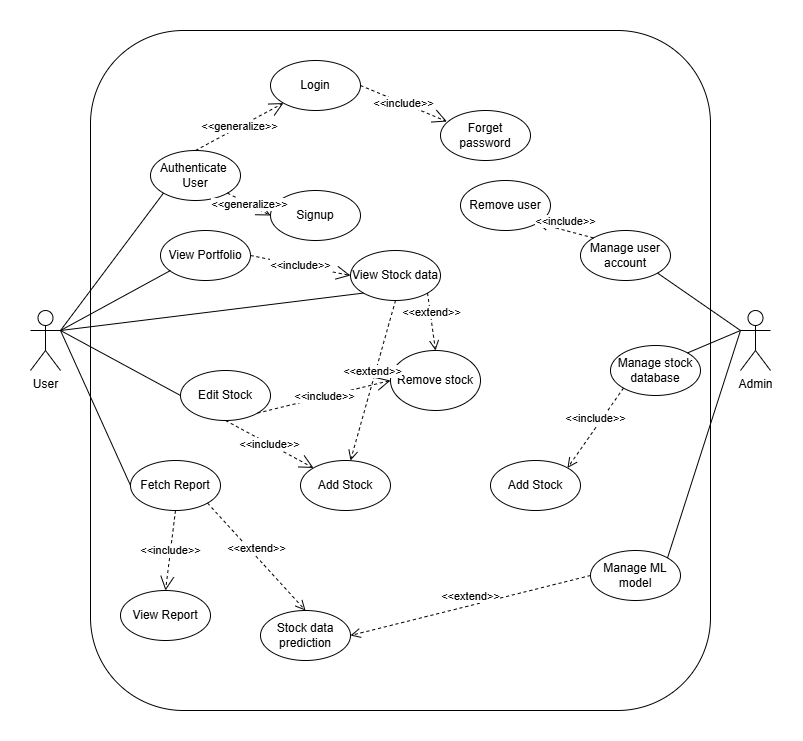

The diagram above was exported from draw.io. Its source (the exported page's mxGraphModel, read from the mxfile embedded in the PNG):
<mxGraphModel dx="906" dy="491" grid="1" gridSize="10" guides="1" tooltips="1" connect="1" arrows="1" fold="1" page="1" pageScale="1" pageWidth="850" pageHeight="1100" math="0" shadow="0">
  <root>
    <mxCell id="0" />
    <mxCell id="1" parent="0" />
    <mxCell id="e_d1BnMGfVQipoNMaMiU-2" value="User" style="shape=umlActor;verticalLabelPosition=bottom;verticalAlign=top;html=1;" vertex="1" parent="1">
      <mxGeometry x="50" y="400" width="30" height="60" as="geometry" />
    </mxCell>
    <mxCell id="e_d1BnMGfVQipoNMaMiU-4" value="Admin" style="shape=umlActor;verticalLabelPosition=bottom;verticalAlign=top;html=1;" vertex="1" parent="1">
      <mxGeometry x="760" y="400" width="30" height="60" as="geometry" />
    </mxCell>
    <mxCell id="e_d1BnMGfVQipoNMaMiU-5" value="" style="rounded=1;whiteSpace=wrap;html=1;" vertex="1" parent="1">
      <mxGeometry x="110" y="120" width="620" height="680" as="geometry" />
    </mxCell>
    <mxCell id="e_d1BnMGfVQipoNMaMiU-8" value="Authenticate&amp;nbsp;&lt;div&gt;User&lt;/div&gt;" style="ellipse;whiteSpace=wrap;html=1;" vertex="1" parent="1">
      <mxGeometry x="170" y="240" width="90" height="50" as="geometry" />
    </mxCell>
    <mxCell id="e_d1BnMGfVQipoNMaMiU-9" value="Signup" style="ellipse;whiteSpace=wrap;html=1;" vertex="1" parent="1">
      <mxGeometry x="290" y="280" width="90" height="50" as="geometry" />
    </mxCell>
    <mxCell id="e_d1BnMGfVQipoNMaMiU-10" value="Login" style="ellipse;whiteSpace=wrap;html=1;" vertex="1" parent="1">
      <mxGeometry x="290" y="150" width="90" height="50" as="geometry" />
    </mxCell>
    <mxCell id="e_d1BnMGfVQipoNMaMiU-11" value="Forget password" style="ellipse;whiteSpace=wrap;html=1;" vertex="1" parent="1">
      <mxGeometry x="460" y="200" width="90" height="50" as="geometry" />
    </mxCell>
    <mxCell id="e_d1BnMGfVQipoNMaMiU-13" value="Stock data prediction" style="ellipse;whiteSpace=wrap;html=1;" vertex="1" parent="1">
      <mxGeometry x="280" y="700" width="90" height="50" as="geometry" />
    </mxCell>
    <mxCell id="e_d1BnMGfVQipoNMaMiU-14" value="View Report" style="ellipse;whiteSpace=wrap;html=1;" vertex="1" parent="1">
      <mxGeometry x="140" y="680" width="90" height="50" as="geometry" />
    </mxCell>
    <mxCell id="e_d1BnMGfVQipoNMaMiU-15" value="Fetch Report" style="ellipse;whiteSpace=wrap;html=1;" vertex="1" parent="1">
      <mxGeometry x="150" y="550" width="90" height="50" as="geometry" />
    </mxCell>
    <mxCell id="e_d1BnMGfVQipoNMaMiU-16" value="Add Stock" style="ellipse;whiteSpace=wrap;html=1;" vertex="1" parent="1">
      <mxGeometry x="320" y="550" width="90" height="50" as="geometry" />
    </mxCell>
    <mxCell id="e_d1BnMGfVQipoNMaMiU-17" value="Remove stock" style="ellipse;whiteSpace=wrap;html=1;" vertex="1" parent="1">
      <mxGeometry x="410" y="440" width="90" height="60" as="geometry" />
    </mxCell>
    <mxCell id="e_d1BnMGfVQipoNMaMiU-18" value="View Stock data" style="ellipse;whiteSpace=wrap;html=1;" vertex="1" parent="1">
      <mxGeometry x="370" y="340" width="90" height="50" as="geometry" />
    </mxCell>
    <mxCell id="e_d1BnMGfVQipoNMaMiU-19" value="Edit Stock" style="ellipse;whiteSpace=wrap;html=1;" vertex="1" parent="1">
      <mxGeometry x="200" y="460" width="90" height="50" as="geometry" />
    </mxCell>
    <mxCell id="e_d1BnMGfVQipoNMaMiU-20" value="View Portfolio" style="ellipse;whiteSpace=wrap;html=1;" vertex="1" parent="1">
      <mxGeometry x="180" y="320" width="90" height="50" as="geometry" />
    </mxCell>
    <mxCell id="e_d1BnMGfVQipoNMaMiU-21" value="Add Stock" style="ellipse;whiteSpace=wrap;html=1;" vertex="1" parent="1">
      <mxGeometry x="510" y="550" width="90" height="50" as="geometry" />
    </mxCell>
    <mxCell id="e_d1BnMGfVQipoNMaMiU-22" value="Manage stock database" style="ellipse;whiteSpace=wrap;html=1;" vertex="1" parent="1">
      <mxGeometry x="630" y="435" width="90" height="50" as="geometry" />
    </mxCell>
    <mxCell id="e_d1BnMGfVQipoNMaMiU-23" value="Manage ML model" style="ellipse;whiteSpace=wrap;html=1;" vertex="1" parent="1">
      <mxGeometry x="610" y="640" width="90" height="50" as="geometry" />
    </mxCell>
    <mxCell id="e_d1BnMGfVQipoNMaMiU-24" value="Remove user" style="ellipse;whiteSpace=wrap;html=1;" vertex="1" parent="1">
      <mxGeometry x="480" y="270" width="90" height="50" as="geometry" />
    </mxCell>
    <mxCell id="e_d1BnMGfVQipoNMaMiU-25" value="Manage user account" style="ellipse;whiteSpace=wrap;html=1;" vertex="1" parent="1">
      <mxGeometry x="600" y="320" width="90" height="50" as="geometry" />
    </mxCell>
    <mxCell id="e_d1BnMGfVQipoNMaMiU-26" value="" style="endArrow=none;html=1;rounded=0;exitX=1;exitY=0.3333333333333333;exitDx=0;exitDy=0;exitPerimeter=0;" edge="1" parent="1" source="e_d1BnMGfVQipoNMaMiU-2">
      <mxGeometry width="50" height="50" relative="1" as="geometry">
        <mxPoint x="430" y="540" as="sourcePoint" />
        <mxPoint x="190" y="360" as="targetPoint" />
        <Array as="points">
          <mxPoint x="190" y="360" />
        </Array>
      </mxGeometry>
    </mxCell>
    <mxCell id="e_d1BnMGfVQipoNMaMiU-27" value="" style="endArrow=none;html=1;rounded=0;exitX=1;exitY=0.3333333333333333;exitDx=0;exitDy=0;exitPerimeter=0;entryX=0;entryY=1;entryDx=0;entryDy=0;" edge="1" parent="1" source="e_d1BnMGfVQipoNMaMiU-2" target="e_d1BnMGfVQipoNMaMiU-8">
      <mxGeometry width="50" height="50" relative="1" as="geometry">
        <mxPoint x="430" y="540" as="sourcePoint" />
        <mxPoint x="480" y="490" as="targetPoint" />
      </mxGeometry>
    </mxCell>
    <mxCell id="e_d1BnMGfVQipoNMaMiU-28" value="" style="endArrow=none;html=1;rounded=0;exitX=1;exitY=0.3333333333333333;exitDx=0;exitDy=0;exitPerimeter=0;entryX=0;entryY=0.5;entryDx=0;entryDy=0;" edge="1" parent="1" source="e_d1BnMGfVQipoNMaMiU-2" target="e_d1BnMGfVQipoNMaMiU-19">
      <mxGeometry width="50" height="50" relative="1" as="geometry">
        <mxPoint x="430" y="560" as="sourcePoint" />
        <mxPoint x="480" y="510" as="targetPoint" />
      </mxGeometry>
    </mxCell>
    <mxCell id="e_d1BnMGfVQipoNMaMiU-29" value="" style="endArrow=none;html=1;rounded=0;exitX=1;exitY=0.3333333333333333;exitDx=0;exitDy=0;exitPerimeter=0;entryX=0;entryY=1;entryDx=0;entryDy=0;" edge="1" parent="1" source="e_d1BnMGfVQipoNMaMiU-2" target="e_d1BnMGfVQipoNMaMiU-18">
      <mxGeometry width="50" height="50" relative="1" as="geometry">
        <mxPoint x="430" y="560" as="sourcePoint" />
        <mxPoint x="480" y="510" as="targetPoint" />
      </mxGeometry>
    </mxCell>
    <mxCell id="e_d1BnMGfVQipoNMaMiU-31" value="" style="endArrow=none;html=1;rounded=0;entryX=0;entryY=0.5;entryDx=0;entryDy=0;" edge="1" parent="1" target="e_d1BnMGfVQipoNMaMiU-15">
      <mxGeometry width="50" height="50" relative="1" as="geometry">
        <mxPoint x="80" y="420" as="sourcePoint" />
        <mxPoint x="480" y="510" as="targetPoint" />
      </mxGeometry>
    </mxCell>
    <mxCell id="e_d1BnMGfVQipoNMaMiU-33" value="&amp;lt;&amp;lt;generalize&amp;gt;&amp;gt;" style="endArrow=open;endSize=12;dashed=1;html=1;rounded=0;exitX=0.5;exitY=0;exitDx=0;exitDy=0;entryX=0;entryY=1;entryDx=0;entryDy=0;" edge="1" parent="1" source="e_d1BnMGfVQipoNMaMiU-8" target="e_d1BnMGfVQipoNMaMiU-10">
      <mxGeometry width="160" relative="1" as="geometry">
        <mxPoint x="370" y="360" as="sourcePoint" />
        <mxPoint x="530" y="360" as="targetPoint" />
      </mxGeometry>
    </mxCell>
    <mxCell id="e_d1BnMGfVQipoNMaMiU-34" value="&amp;lt;&amp;lt;generalize&amp;gt;&amp;gt;" style="endArrow=open;endSize=12;dashed=1;html=1;rounded=0;exitX=1;exitY=1;exitDx=0;exitDy=0;entryX=0;entryY=0.5;entryDx=0;entryDy=0;" edge="1" parent="1" source="e_d1BnMGfVQipoNMaMiU-8" target="e_d1BnMGfVQipoNMaMiU-9">
      <mxGeometry width="160" relative="1" as="geometry">
        <mxPoint x="225" y="250" as="sourcePoint" />
        <mxPoint x="313" y="203" as="targetPoint" />
      </mxGeometry>
    </mxCell>
    <mxCell id="e_d1BnMGfVQipoNMaMiU-35" value="&amp;lt;&amp;lt;include&amp;gt;&amp;gt;" style="endArrow=open;endSize=12;dashed=1;html=1;rounded=0;exitX=1;exitY=0.5;exitDx=0;exitDy=0;entryX=0.071;entryY=0.22;entryDx=0;entryDy=0;entryPerimeter=0;" edge="1" parent="1" source="e_d1BnMGfVQipoNMaMiU-10" target="e_d1BnMGfVQipoNMaMiU-11">
      <mxGeometry width="160" relative="1" as="geometry">
        <mxPoint x="235" y="260" as="sourcePoint" />
        <mxPoint x="323" y="213" as="targetPoint" />
      </mxGeometry>
    </mxCell>
    <mxCell id="e_d1BnMGfVQipoNMaMiU-36" value="&amp;lt;&amp;lt;include&amp;gt;&amp;gt;" style="endArrow=open;endSize=12;dashed=1;html=1;rounded=0;exitX=1;exitY=0.5;exitDx=0;exitDy=0;entryX=0;entryY=0.5;entryDx=0;entryDy=0;" edge="1" parent="1" source="e_d1BnMGfVQipoNMaMiU-20" target="e_d1BnMGfVQipoNMaMiU-18">
      <mxGeometry width="160" relative="1" as="geometry">
        <mxPoint x="390" y="185" as="sourcePoint" />
        <mxPoint x="476" y="221" as="targetPoint" />
      </mxGeometry>
    </mxCell>
    <mxCell id="e_d1BnMGfVQipoNMaMiU-37" value="&amp;lt;&amp;lt;include&amp;gt;&amp;gt;" style="endArrow=open;endSize=12;dashed=1;html=1;rounded=0;exitX=1;exitY=1;exitDx=0;exitDy=0;entryX=0;entryY=0.5;entryDx=0;entryDy=0;" edge="1" parent="1" source="e_d1BnMGfVQipoNMaMiU-19" target="e_d1BnMGfVQipoNMaMiU-17">
      <mxGeometry width="160" relative="1" as="geometry">
        <mxPoint x="400" y="195" as="sourcePoint" />
        <mxPoint x="486" y="231" as="targetPoint" />
      </mxGeometry>
    </mxCell>
    <mxCell id="e_d1BnMGfVQipoNMaMiU-38" value="&amp;lt;&amp;lt;include&amp;gt;&amp;gt;" style="endArrow=open;endSize=12;dashed=1;html=1;rounded=0;exitX=0.5;exitY=1;exitDx=0;exitDy=0;entryX=0;entryY=0;entryDx=0;entryDy=0;" edge="1" parent="1" source="e_d1BnMGfVQipoNMaMiU-19" target="e_d1BnMGfVQipoNMaMiU-16">
      <mxGeometry width="160" relative="1" as="geometry">
        <mxPoint x="410" y="205" as="sourcePoint" />
        <mxPoint x="496" y="241" as="targetPoint" />
      </mxGeometry>
    </mxCell>
    <mxCell id="e_d1BnMGfVQipoNMaMiU-39" value="&amp;lt;&amp;lt;include&amp;gt;&amp;gt;" style="endArrow=open;endSize=12;dashed=1;html=1;rounded=0;exitX=0.5;exitY=1;exitDx=0;exitDy=0;entryX=0.5;entryY=0;entryDx=0;entryDy=0;" edge="1" parent="1" source="e_d1BnMGfVQipoNMaMiU-15" target="e_d1BnMGfVQipoNMaMiU-14">
      <mxGeometry width="160" relative="1" as="geometry">
        <mxPoint x="255" y="520" as="sourcePoint" />
        <mxPoint x="343" y="567" as="targetPoint" />
      </mxGeometry>
    </mxCell>
    <mxCell id="e_d1BnMGfVQipoNMaMiU-41" value="" style="endArrow=none;html=1;rounded=0;exitX=1;exitY=0;exitDx=0;exitDy=0;entryX=0;entryY=0.3333333333333333;entryDx=0;entryDy=0;entryPerimeter=0;" edge="1" parent="1" source="e_d1BnMGfVQipoNMaMiU-22" target="e_d1BnMGfVQipoNMaMiU-4">
      <mxGeometry width="50" height="50" relative="1" as="geometry">
        <mxPoint x="90" y="430" as="sourcePoint" />
        <mxPoint x="373" y="413" as="targetPoint" />
      </mxGeometry>
    </mxCell>
    <mxCell id="e_d1BnMGfVQipoNMaMiU-42" value="" style="endArrow=none;html=1;rounded=0;exitX=1;exitY=1;exitDx=0;exitDy=0;entryX=0;entryY=0.3333333333333333;entryDx=0;entryDy=0;entryPerimeter=0;" edge="1" parent="1" source="e_d1BnMGfVQipoNMaMiU-25" target="e_d1BnMGfVQipoNMaMiU-4">
      <mxGeometry width="50" height="50" relative="1" as="geometry">
        <mxPoint x="100" y="440" as="sourcePoint" />
        <mxPoint x="383" y="423" as="targetPoint" />
      </mxGeometry>
    </mxCell>
    <mxCell id="e_d1BnMGfVQipoNMaMiU-43" value="" style="endArrow=none;html=1;rounded=0;exitX=1;exitY=0;exitDx=0;exitDy=0;" edge="1" parent="1" source="e_d1BnMGfVQipoNMaMiU-23">
      <mxGeometry width="50" height="50" relative="1" as="geometry">
        <mxPoint x="110" y="450" as="sourcePoint" />
        <mxPoint x="760" y="420" as="targetPoint" />
      </mxGeometry>
    </mxCell>
    <mxCell id="e_d1BnMGfVQipoNMaMiU-44" value="&amp;lt;&amp;lt;extend&amp;gt;&amp;gt;" style="html=1;verticalAlign=bottom;endArrow=open;dashed=1;endSize=8;curved=0;rounded=0;exitX=0.5;exitY=1;exitDx=0;exitDy=0;" edge="1" parent="1" source="e_d1BnMGfVQipoNMaMiU-18">
      <mxGeometry relative="1" as="geometry">
        <mxPoint x="395" y="420" as="sourcePoint" />
        <mxPoint x="370" y="550" as="targetPoint" />
      </mxGeometry>
    </mxCell>
    <mxCell id="e_d1BnMGfVQipoNMaMiU-45" value="&amp;lt;&amp;lt;extend&amp;gt;&amp;gt;" style="html=1;verticalAlign=bottom;endArrow=open;dashed=1;endSize=8;curved=0;rounded=0;exitX=1;exitY=1;exitDx=0;exitDy=0;entryX=0.5;entryY=0;entryDx=0;entryDy=0;" edge="1" parent="1" source="e_d1BnMGfVQipoNMaMiU-18" target="e_d1BnMGfVQipoNMaMiU-17">
      <mxGeometry relative="1" as="geometry">
        <mxPoint x="405" y="420" as="sourcePoint" />
        <mxPoint x="380" y="560" as="targetPoint" />
      </mxGeometry>
    </mxCell>
    <mxCell id="e_d1BnMGfVQipoNMaMiU-46" value="&amp;lt;&amp;lt;extend&amp;gt;&amp;gt;" style="html=1;verticalAlign=bottom;endArrow=open;dashed=1;endSize=8;curved=0;rounded=0;exitX=1;exitY=1;exitDx=0;exitDy=0;entryX=0.5;entryY=0;entryDx=0;entryDy=0;" edge="1" parent="1" source="e_d1BnMGfVQipoNMaMiU-15" target="e_d1BnMGfVQipoNMaMiU-13">
      <mxGeometry relative="1" as="geometry">
        <mxPoint x="415" y="430" as="sourcePoint" />
        <mxPoint x="390" y="570" as="targetPoint" />
      </mxGeometry>
    </mxCell>
    <mxCell id="e_d1BnMGfVQipoNMaMiU-47" value="&amp;lt;&amp;lt;extend&amp;gt;&amp;gt;" style="html=1;verticalAlign=bottom;endArrow=open;dashed=1;endSize=8;curved=0;rounded=0;exitX=0;exitY=0.5;exitDx=0;exitDy=0;entryX=1;entryY=0.5;entryDx=0;entryDy=0;" edge="1" parent="1" source="e_d1BnMGfVQipoNMaMiU-23" target="e_d1BnMGfVQipoNMaMiU-13">
      <mxGeometry relative="1" as="geometry">
        <mxPoint x="425" y="440" as="sourcePoint" />
        <mxPoint x="400" y="580" as="targetPoint" />
      </mxGeometry>
    </mxCell>
    <mxCell id="e_d1BnMGfVQipoNMaMiU-48" value="&amp;lt;&amp;lt;include&amp;gt;&amp;gt;" style="html=1;verticalAlign=bottom;endArrow=open;dashed=1;endSize=8;curved=0;rounded=0;exitX=0;exitY=1;exitDx=0;exitDy=0;entryX=1;entryY=0;entryDx=0;entryDy=0;" edge="1" parent="1" source="e_d1BnMGfVQipoNMaMiU-22" target="e_d1BnMGfVQipoNMaMiU-21">
      <mxGeometry relative="1" as="geometry">
        <mxPoint x="435" y="450" as="sourcePoint" />
        <mxPoint x="410" y="590" as="targetPoint" />
      </mxGeometry>
    </mxCell>
    <mxCell id="e_d1BnMGfVQipoNMaMiU-50" value="&amp;lt;&amp;lt;include&amp;gt;&amp;gt;" style="html=1;verticalAlign=bottom;endArrow=open;dashed=1;endSize=8;curved=0;rounded=0;exitX=0;exitY=0;exitDx=0;exitDy=0;entryX=1;entryY=1;entryDx=0;entryDy=0;" edge="1" parent="1" source="e_d1BnMGfVQipoNMaMiU-25" target="e_d1BnMGfVQipoNMaMiU-24">
      <mxGeometry relative="1" as="geometry">
        <mxPoint x="653" y="488" as="sourcePoint" />
        <mxPoint x="597" y="567" as="targetPoint" />
      </mxGeometry>
    </mxCell>
  </root>
</mxGraphModel>